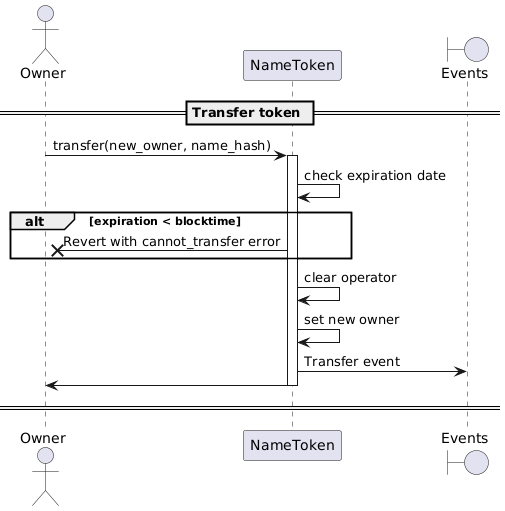

The diagram above was rendered by PlantUML. Its source (embedded in the PNG):
@startuml
'https://plantuml.com/sequence-diagram

'autonumber
actor Owner
participant "NameToken"
boundary "Events"

== Transfer token ==

Owner -> NameToken: transfer(new_owner, name_hash)
activate NameToken
NameToken -> NameToken: check expiration date
alt expiration < blocktime
    NameToken ->X Owner: Revert with cannot_transfer error
end
NameToken -> NameToken: clear operator
NameToken -> NameToken : set new owner
NameToken -> "Events": Transfer event
NameToken -> Owner
deactivate NameToken

== ==

@enduml